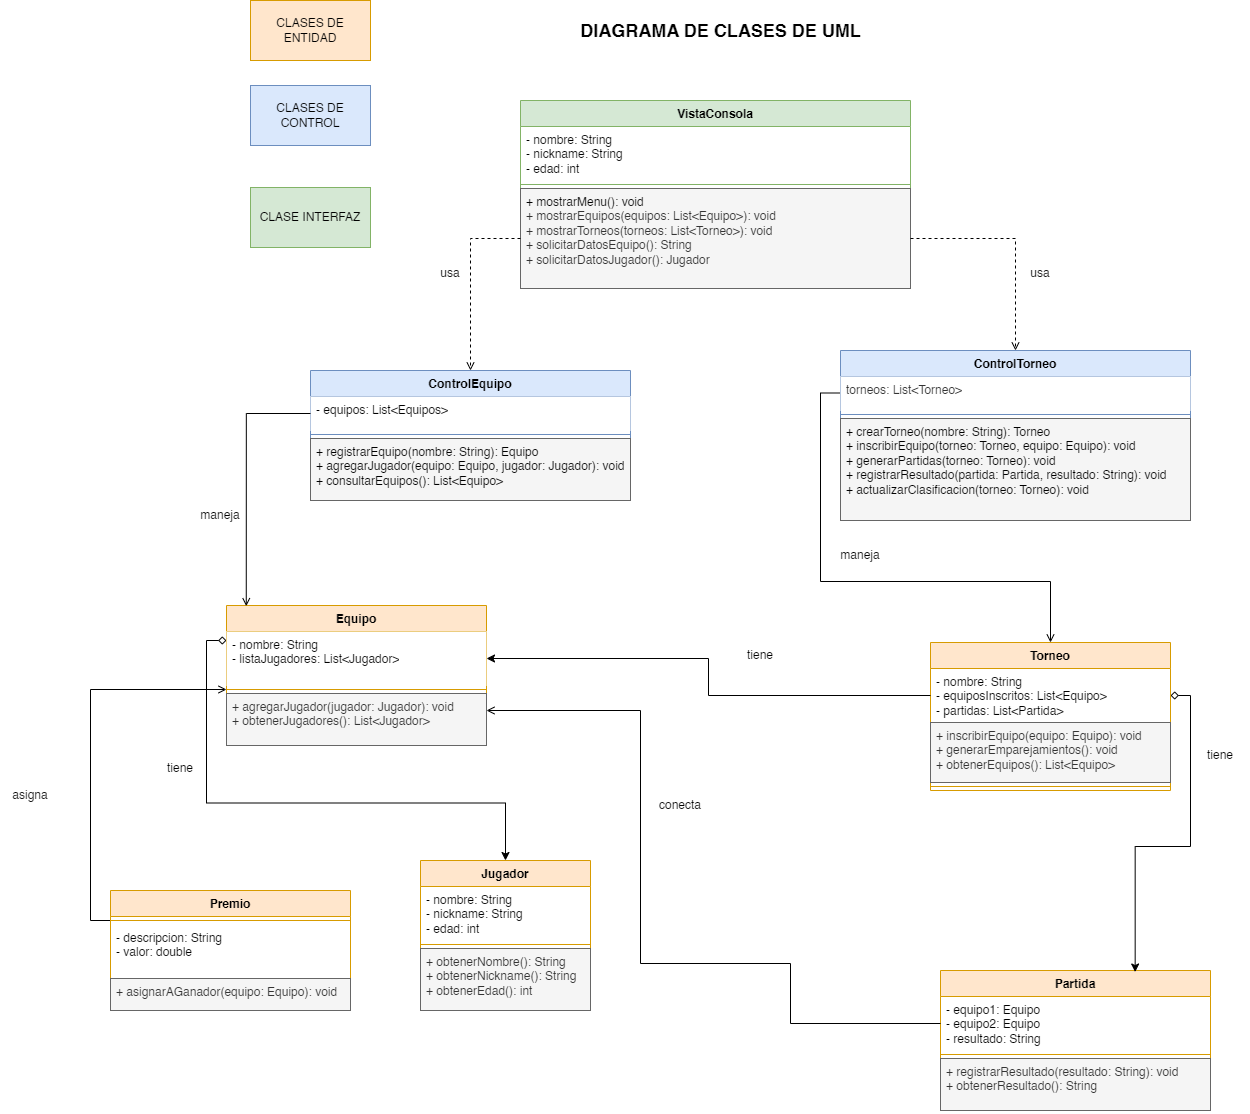

The diagram above was exported from draw.io. Its source (the exported page's mxGraphModel, read from the mxfile embedded in the PNG):
<mxGraphModel dx="4273" dy="2434" grid="1" gridSize="10" guides="1" tooltips="1" connect="1" arrows="1" fold="1" page="1" pageScale="1" pageWidth="827" pageHeight="1169" math="0" shadow="0">
  <root>
    <mxCell id="0" />
    <mxCell id="1" parent="0" />
    <mxCell id="Cr384_RqNQXbBRGrC97y-1" value="Jugador" style="swimlane;fontStyle=1;align=center;verticalAlign=top;childLayout=stackLayout;horizontal=1;startSize=26;horizontalStack=0;resizeParent=1;resizeParentMax=0;resizeLast=0;collapsible=1;marginBottom=0;whiteSpace=wrap;html=1;fillColor=#ffe6cc;strokeColor=#d79b00;" vertex="1" parent="1">
      <mxGeometry x="-1860" y="460" width="170" height="150" as="geometry" />
    </mxCell>
    <mxCell id="Cr384_RqNQXbBRGrC97y-2" value="- nombre: String&lt;div&gt;- nickname: String&lt;/div&gt;&lt;div&gt;- edad: int&lt;/div&gt;&lt;div&gt;&lt;br&gt;&lt;/div&gt;" style="text;strokeColor=none;fillColor=none;align=left;verticalAlign=top;spacingLeft=4;spacingRight=4;overflow=hidden;rotatable=0;points=[[0,0.5],[1,0.5]];portConstraint=eastwest;whiteSpace=wrap;html=1;" vertex="1" parent="Cr384_RqNQXbBRGrC97y-1">
      <mxGeometry y="26" width="170" height="54" as="geometry" />
    </mxCell>
    <mxCell id="Cr384_RqNQXbBRGrC97y-3" value="" style="line;strokeWidth=1;fillColor=none;align=left;verticalAlign=middle;spacingTop=-1;spacingLeft=3;spacingRight=3;rotatable=0;labelPosition=right;points=[];portConstraint=eastwest;strokeColor=inherit;" vertex="1" parent="Cr384_RqNQXbBRGrC97y-1">
      <mxGeometry y="80" width="170" height="8" as="geometry" />
    </mxCell>
    <mxCell id="Cr384_RqNQXbBRGrC97y-4" value="&lt;div&gt;+ obtenerNombre(): String&lt;/div&gt;&lt;div&gt;+ obtenerNickname(): String&lt;/div&gt;&lt;div&gt;+ obtenerEdad(): int&lt;/div&gt;" style="text;strokeColor=#666666;fillColor=#f5f5f5;align=left;verticalAlign=top;spacingLeft=4;spacingRight=4;overflow=hidden;rotatable=0;points=[[0,0.5],[1,0.5]];portConstraint=eastwest;whiteSpace=wrap;html=1;fontColor=#333333;" vertex="1" parent="Cr384_RqNQXbBRGrC97y-1">
      <mxGeometry y="88" width="170" height="62" as="geometry" />
    </mxCell>
    <mxCell id="Cr384_RqNQXbBRGrC97y-5" style="edgeStyle=orthogonalEdgeStyle;rounded=0;orthogonalLoop=1;jettySize=auto;html=1;exitX=0;exitY=0.25;exitDx=0;exitDy=0;entryX=0.5;entryY=0;entryDx=0;entryDy=0;startArrow=diamond;startFill=0;" edge="1" parent="1" source="Cr384_RqNQXbBRGrC97y-6" target="Cr384_RqNQXbBRGrC97y-1">
      <mxGeometry relative="1" as="geometry" />
    </mxCell>
    <mxCell id="Cr384_RqNQXbBRGrC97y-6" value="Equipo" style="swimlane;fontStyle=1;align=center;verticalAlign=top;childLayout=stackLayout;horizontal=1;startSize=26;horizontalStack=0;resizeParent=1;resizeParentMax=0;resizeLast=0;collapsible=1;marginBottom=0;whiteSpace=wrap;html=1;fillColor=#ffe6cc;strokeColor=#d79b00;" vertex="1" parent="1">
      <mxGeometry x="-2054" y="205" width="260" height="140" as="geometry">
        <mxRectangle x="-1410" y="522" width="80" height="30" as="alternateBounds" />
      </mxGeometry>
    </mxCell>
    <mxCell id="Cr384_RqNQXbBRGrC97y-7" value="&lt;div&gt;&lt;div&gt;- nombre: String&lt;/div&gt;&lt;div&gt;- listaJugadores: List&amp;lt;Jugador&amp;gt;&lt;/div&gt;&lt;/div&gt;" style="text;strokeColor=none;fillColor=default;align=left;verticalAlign=top;spacingLeft=4;spacingRight=4;overflow=hidden;rotatable=0;points=[[0,0.5],[1,0.5]];portConstraint=eastwest;whiteSpace=wrap;html=1;" vertex="1" parent="Cr384_RqNQXbBRGrC97y-6">
      <mxGeometry y="26" width="260" height="54" as="geometry" />
    </mxCell>
    <mxCell id="Cr384_RqNQXbBRGrC97y-8" value="" style="line;strokeWidth=1;fillColor=none;align=left;verticalAlign=middle;spacingTop=-1;spacingLeft=3;spacingRight=3;rotatable=0;labelPosition=right;points=[];portConstraint=eastwest;strokeColor=inherit;" vertex="1" parent="Cr384_RqNQXbBRGrC97y-6">
      <mxGeometry y="80" width="260" height="8" as="geometry" />
    </mxCell>
    <mxCell id="Cr384_RqNQXbBRGrC97y-9" value="&lt;div&gt;+ agregarJugador(jugador: Jugador): void&lt;/div&gt;&lt;div&gt;+ obtenerJugadores(): List&amp;lt;Jugador&amp;gt;&lt;/div&gt;" style="text;strokeColor=#666666;fillColor=#f5f5f5;align=left;verticalAlign=top;spacingLeft=4;spacingRight=4;overflow=hidden;rotatable=0;points=[[0,0.5],[1,0.5]];portConstraint=eastwest;whiteSpace=wrap;html=1;fontColor=#333333;" vertex="1" parent="Cr384_RqNQXbBRGrC97y-6">
      <mxGeometry y="88" width="260" height="52" as="geometry" />
    </mxCell>
    <mxCell id="Cr384_RqNQXbBRGrC97y-10" value="Torneo" style="swimlane;fontStyle=1;align=center;verticalAlign=top;childLayout=stackLayout;horizontal=1;startSize=26;horizontalStack=0;resizeParent=1;resizeParentMax=0;resizeLast=0;collapsible=1;marginBottom=0;whiteSpace=wrap;html=1;fillColor=#ffe6cc;strokeColor=#d79b00;" vertex="1" parent="1">
      <mxGeometry x="-1350" y="242" width="240" height="148" as="geometry">
        <mxRectangle x="-1410" y="522" width="80" height="30" as="alternateBounds" />
      </mxGeometry>
    </mxCell>
    <mxCell id="Cr384_RqNQXbBRGrC97y-11" value="&lt;div&gt;- nombre: String&lt;/div&gt;&lt;div&gt;- equiposInscritos: List&amp;lt;Equipo&amp;gt;&lt;/div&gt;&lt;div&gt;- partidas: List&amp;lt;Partida&amp;gt;&lt;/div&gt;" style="text;strokeColor=none;fillColor=none;align=left;verticalAlign=top;spacingLeft=4;spacingRight=4;overflow=hidden;rotatable=0;points=[[0,0.5],[1,0.5]];portConstraint=eastwest;whiteSpace=wrap;html=1;" vertex="1" parent="Cr384_RqNQXbBRGrC97y-10">
      <mxGeometry y="26" width="240" height="54" as="geometry" />
    </mxCell>
    <mxCell id="Cr384_RqNQXbBRGrC97y-12" value="&lt;div&gt;+ inscribirEquipo(equipo: Equipo): void&lt;/div&gt;&lt;div&gt;+ generarEmparejamientos(): void&lt;/div&gt;&lt;div&gt;+ obtenerEquipos(): List&amp;lt;Equipo&amp;gt;&lt;/div&gt;" style="text;strokeColor=#666666;fillColor=#f5f5f5;align=left;verticalAlign=top;spacingLeft=4;spacingRight=4;overflow=hidden;rotatable=0;points=[[0,0.5],[1,0.5]];portConstraint=eastwest;whiteSpace=wrap;html=1;fontColor=#333333;" vertex="1" parent="Cr384_RqNQXbBRGrC97y-10">
      <mxGeometry y="80" width="240" height="60" as="geometry" />
    </mxCell>
    <mxCell id="Cr384_RqNQXbBRGrC97y-13" value="" style="line;strokeWidth=1;fillColor=none;align=left;verticalAlign=middle;spacingTop=-1;spacingLeft=3;spacingRight=3;rotatable=0;labelPosition=right;points=[];portConstraint=eastwest;strokeColor=inherit;" vertex="1" parent="Cr384_RqNQXbBRGrC97y-10">
      <mxGeometry y="140" width="240" height="8" as="geometry" />
    </mxCell>
    <mxCell id="Cr384_RqNQXbBRGrC97y-14" value="Partida" style="swimlane;fontStyle=1;align=center;verticalAlign=top;childLayout=stackLayout;horizontal=1;startSize=26;horizontalStack=0;resizeParent=1;resizeParentMax=0;resizeLast=0;collapsible=1;marginBottom=0;whiteSpace=wrap;html=1;fillColor=#ffe6cc;strokeColor=#d79b00;" vertex="1" parent="1">
      <mxGeometry x="-1340" y="570" width="270" height="140" as="geometry">
        <mxRectangle x="-1410" y="522" width="80" height="30" as="alternateBounds" />
      </mxGeometry>
    </mxCell>
    <mxCell id="Cr384_RqNQXbBRGrC97y-15" value="&lt;div&gt;- equipo1: Equipo&lt;/div&gt;&lt;div&gt;- equipo2: Equipo&lt;/div&gt;&lt;div&gt;- resultado: String&lt;/div&gt;&lt;div&gt;&lt;br&gt;&lt;/div&gt;" style="text;strokeColor=none;fillColor=none;align=left;verticalAlign=top;spacingLeft=4;spacingRight=4;overflow=hidden;rotatable=0;points=[[0,0.5],[1,0.5]];portConstraint=eastwest;whiteSpace=wrap;html=1;" vertex="1" parent="Cr384_RqNQXbBRGrC97y-14">
      <mxGeometry y="26" width="270" height="54" as="geometry" />
    </mxCell>
    <mxCell id="Cr384_RqNQXbBRGrC97y-16" value="" style="line;strokeWidth=1;fillColor=none;align=left;verticalAlign=middle;spacingTop=-1;spacingLeft=3;spacingRight=3;rotatable=0;labelPosition=right;points=[];portConstraint=eastwest;strokeColor=inherit;" vertex="1" parent="Cr384_RqNQXbBRGrC97y-14">
      <mxGeometry y="80" width="270" height="8" as="geometry" />
    </mxCell>
    <mxCell id="Cr384_RqNQXbBRGrC97y-17" value="&lt;div&gt;+ registrarResultado(resultado: String): void&lt;/div&gt;&lt;div&gt;+ obtenerResultado(): String&lt;/div&gt;" style="text;strokeColor=#666666;fillColor=#f5f5f5;align=left;verticalAlign=top;spacingLeft=4;spacingRight=4;overflow=hidden;rotatable=0;points=[[0,0.5],[1,0.5]];portConstraint=eastwest;whiteSpace=wrap;html=1;fontColor=#333333;" vertex="1" parent="Cr384_RqNQXbBRGrC97y-14">
      <mxGeometry y="88" width="270" height="52" as="geometry" />
    </mxCell>
    <mxCell id="Cr384_RqNQXbBRGrC97y-18" style="edgeStyle=orthogonalEdgeStyle;rounded=0;orthogonalLoop=1;jettySize=auto;html=1;exitX=0;exitY=0.25;exitDx=0;exitDy=0;endArrow=open;endFill=0;" edge="1" parent="1" source="Cr384_RqNQXbBRGrC97y-19" target="Cr384_RqNQXbBRGrC97y-8">
      <mxGeometry relative="1" as="geometry" />
    </mxCell>
    <mxCell id="Cr384_RqNQXbBRGrC97y-19" value="Premio" style="swimlane;fontStyle=1;align=center;verticalAlign=top;childLayout=stackLayout;horizontal=1;startSize=26;horizontalStack=0;resizeParent=1;resizeParentMax=0;resizeLast=0;collapsible=1;marginBottom=0;whiteSpace=wrap;html=1;fillColor=#ffe6cc;strokeColor=#d79b00;" vertex="1" parent="1">
      <mxGeometry x="-2170" y="490" width="240" height="120" as="geometry">
        <mxRectangle x="-1410" y="522" width="80" height="30" as="alternateBounds" />
      </mxGeometry>
    </mxCell>
    <mxCell id="Cr384_RqNQXbBRGrC97y-20" value="" style="line;strokeWidth=1;fillColor=none;align=left;verticalAlign=middle;spacingTop=-1;spacingLeft=3;spacingRight=3;rotatable=0;labelPosition=right;points=[];portConstraint=eastwest;strokeColor=inherit;" vertex="1" parent="Cr384_RqNQXbBRGrC97y-19">
      <mxGeometry y="26" width="240" height="8" as="geometry" />
    </mxCell>
    <mxCell id="Cr384_RqNQXbBRGrC97y-21" value="&lt;div&gt;- descripcion: String&lt;/div&gt;&lt;div&gt;- valor: double&lt;/div&gt;" style="text;strokeColor=none;fillColor=none;align=left;verticalAlign=top;spacingLeft=4;spacingRight=4;overflow=hidden;rotatable=0;points=[[0,0.5],[1,0.5]];portConstraint=eastwest;whiteSpace=wrap;html=1;" vertex="1" parent="Cr384_RqNQXbBRGrC97y-19">
      <mxGeometry y="34" width="240" height="54" as="geometry" />
    </mxCell>
    <mxCell id="Cr384_RqNQXbBRGrC97y-22" value="+ asignarAGanador(equipo: Equipo): void" style="text;align=left;verticalAlign=top;spacingLeft=4;spacingRight=4;overflow=hidden;rotatable=0;points=[[0,0.5],[1,0.5]];portConstraint=eastwest;whiteSpace=wrap;html=1;fillColor=#f5f5f5;strokeColor=#666666;fontColor=#333333;" vertex="1" parent="Cr384_RqNQXbBRGrC97y-19">
      <mxGeometry y="88" width="240" height="32" as="geometry" />
    </mxCell>
    <mxCell id="Cr384_RqNQXbBRGrC97y-23" value="&lt;span style=&quot;font-size: 18px;&quot;&gt;&lt;b&gt;DIAGRAMA DE CLASES DE UML&lt;/b&gt;&lt;/span&gt;" style="text;html=1;align=center;verticalAlign=middle;resizable=0;points=[];autosize=1;strokeColor=none;fillColor=none;" vertex="1" parent="1">
      <mxGeometry x="-1710" y="-390" width="300" height="40" as="geometry" />
    </mxCell>
    <mxCell id="Cr384_RqNQXbBRGrC97y-24" value="CLASES DE ENTIDAD" style="rounded=0;whiteSpace=wrap;html=1;fillColor=#ffe6cc;strokeColor=#d79b00;" vertex="1" parent="1">
      <mxGeometry x="-2030" y="-400" width="120" height="60" as="geometry" />
    </mxCell>
    <mxCell id="Cr384_RqNQXbBRGrC97y-25" value="CLASES DE CONTROL" style="rounded=0;whiteSpace=wrap;html=1;fillColor=#dae8fc;strokeColor=#6c8ebf;" vertex="1" parent="1">
      <mxGeometry x="-2030" y="-315" width="120" height="60" as="geometry" />
    </mxCell>
    <mxCell id="Cr384_RqNQXbBRGrC97y-26" value="CLASE INTERFAZ" style="rounded=0;whiteSpace=wrap;html=1;fillColor=#d5e8d4;strokeColor=#82b366;" vertex="1" parent="1">
      <mxGeometry x="-2030" y="-213" width="120" height="60" as="geometry" />
    </mxCell>
    <mxCell id="Cr384_RqNQXbBRGrC97y-27" value="VistaConsola" style="swimlane;fontStyle=1;align=center;verticalAlign=top;childLayout=stackLayout;horizontal=1;startSize=26;horizontalStack=0;resizeParent=1;resizeParentMax=0;resizeLast=0;collapsible=1;marginBottom=0;whiteSpace=wrap;html=1;fillColor=#d5e8d4;strokeColor=#82b366;" vertex="1" parent="1">
      <mxGeometry x="-1760" y="-300" width="390" height="188" as="geometry" />
    </mxCell>
    <mxCell id="Cr384_RqNQXbBRGrC97y-28" value="- nombre: String&lt;div&gt;- nickname: String&lt;/div&gt;&lt;div&gt;- edad: int&lt;/div&gt;&lt;div&gt;&lt;br&gt;&lt;/div&gt;" style="text;strokeColor=none;fillColor=none;align=left;verticalAlign=top;spacingLeft=4;spacingRight=4;overflow=hidden;rotatable=0;points=[[0,0.5],[1,0.5]];portConstraint=eastwest;whiteSpace=wrap;html=1;" vertex="1" parent="Cr384_RqNQXbBRGrC97y-27">
      <mxGeometry y="26" width="390" height="54" as="geometry" />
    </mxCell>
    <mxCell id="Cr384_RqNQXbBRGrC97y-29" value="" style="line;strokeWidth=1;fillColor=none;align=left;verticalAlign=middle;spacingTop=-1;spacingLeft=3;spacingRight=3;rotatable=0;labelPosition=right;points=[];portConstraint=eastwest;strokeColor=inherit;" vertex="1" parent="Cr384_RqNQXbBRGrC97y-27">
      <mxGeometry y="80" width="390" height="8" as="geometry" />
    </mxCell>
    <mxCell id="Cr384_RqNQXbBRGrC97y-30" value="&lt;div&gt;&lt;span style=&quot;background-color: transparent; color: light-dark(rgb(0, 0, 0), rgb(255, 255, 255));&quot;&gt;+ mostrarMenu(): void&lt;/span&gt;&lt;/div&gt;&lt;div&gt;+ mostrarEquipos(equipos: List&amp;lt;Equipo&amp;gt;): void&lt;/div&gt;&lt;div&gt;+ mostrarTorneos(torneos: List&amp;lt;Torneo&amp;gt;): void&lt;/div&gt;&lt;div&gt;+ solicitarDatosEquipo(): String&lt;/div&gt;&lt;div&gt;+ solicitarDatosJugador(): Jugador&lt;br&gt;&lt;/div&gt;" style="text;strokeColor=#666666;fillColor=#f5f5f5;align=left;verticalAlign=top;spacingLeft=4;spacingRight=4;overflow=hidden;rotatable=0;points=[[0,0.5],[1,0.5]];portConstraint=eastwest;whiteSpace=wrap;html=1;fontColor=#333333;" vertex="1" parent="Cr384_RqNQXbBRGrC97y-27">
      <mxGeometry y="88" width="390" height="100" as="geometry" />
    </mxCell>
    <mxCell id="Cr384_RqNQXbBRGrC97y-31" value="ControlEquipo" style="swimlane;fontStyle=1;align=center;verticalAlign=top;childLayout=stackLayout;horizontal=1;startSize=26;horizontalStack=0;resizeParent=1;resizeParentMax=0;resizeLast=0;collapsible=1;marginBottom=0;whiteSpace=wrap;html=1;fillColor=#dae8fc;strokeColor=#6c8ebf;" vertex="1" parent="1">
      <mxGeometry x="-1970" y="-30" width="320" height="130" as="geometry">
        <mxRectangle x="-1410" y="522" width="80" height="30" as="alternateBounds" />
      </mxGeometry>
    </mxCell>
    <mxCell id="Cr384_RqNQXbBRGrC97y-32" value="&lt;div&gt;&lt;span style=&quot;background-color: transparent; color: light-dark(rgb(0, 0, 0), rgb(255, 255, 255));&quot;&gt;- equipos: List&amp;lt;Equipos&amp;gt;&lt;/span&gt;&lt;/div&gt;" style="text;strokeColor=none;fillColor=default;align=left;verticalAlign=top;spacingLeft=4;spacingRight=4;overflow=hidden;rotatable=0;points=[[0,0.5],[1,0.5]];portConstraint=eastwest;whiteSpace=wrap;html=1;" vertex="1" parent="Cr384_RqNQXbBRGrC97y-31">
      <mxGeometry y="26" width="320" height="34" as="geometry" />
    </mxCell>
    <mxCell id="Cr384_RqNQXbBRGrC97y-33" value="" style="line;strokeWidth=1;fillColor=none;align=left;verticalAlign=middle;spacingTop=-1;spacingLeft=3;spacingRight=3;rotatable=0;labelPosition=right;points=[];portConstraint=eastwest;strokeColor=inherit;" vertex="1" parent="Cr384_RqNQXbBRGrC97y-31">
      <mxGeometry y="60" width="320" height="8" as="geometry" />
    </mxCell>
    <mxCell id="Cr384_RqNQXbBRGrC97y-34" value="&lt;div style=&quot;color: rgb(0, 0, 0);&quot;&gt;&lt;span style=&quot;background-color: transparent;&quot;&gt;+ registrarEquipo(nombre: String): Equipo&lt;/span&gt;&lt;/div&gt;&lt;div style=&quot;color: rgb(0, 0, 0);&quot;&gt;+ agregarJugador(equipo: Equipo, jugador: Jugador): void&lt;/div&gt;&lt;div style=&quot;color: rgb(0, 0, 0);&quot;&gt;+ consultarEquipos(): List&amp;lt;Equipo&amp;gt;&lt;br&gt;&lt;/div&gt;" style="text;strokeColor=#666666;fillColor=#f5f5f5;align=left;verticalAlign=top;spacingLeft=4;spacingRight=4;overflow=hidden;rotatable=0;points=[[0,0.5],[1,0.5]];portConstraint=eastwest;whiteSpace=wrap;html=1;fontColor=#333333;" vertex="1" parent="Cr384_RqNQXbBRGrC97y-31">
      <mxGeometry y="68" width="320" height="62" as="geometry" />
    </mxCell>
    <mxCell id="Cr384_RqNQXbBRGrC97y-35" style="edgeStyle=orthogonalEdgeStyle;rounded=0;orthogonalLoop=1;jettySize=auto;html=1;exitX=0;exitY=0.25;exitDx=0;exitDy=0;entryX=0.5;entryY=0;entryDx=0;entryDy=0;endArrow=open;endFill=0;" edge="1" parent="1" source="Cr384_RqNQXbBRGrC97y-36" target="Cr384_RqNQXbBRGrC97y-10">
      <mxGeometry relative="1" as="geometry" />
    </mxCell>
    <mxCell id="Cr384_RqNQXbBRGrC97y-36" value="ControlTorneo" style="swimlane;fontStyle=1;align=center;verticalAlign=top;childLayout=stackLayout;horizontal=1;startSize=26;horizontalStack=0;resizeParent=1;resizeParentMax=0;resizeLast=0;collapsible=1;marginBottom=0;whiteSpace=wrap;html=1;fillColor=#dae8fc;strokeColor=#6c8ebf;" vertex="1" parent="1">
      <mxGeometry x="-1440" y="-50" width="350" height="170" as="geometry">
        <mxRectangle x="-1410" y="522" width="80" height="30" as="alternateBounds" />
      </mxGeometry>
    </mxCell>
    <mxCell id="Cr384_RqNQXbBRGrC97y-37" value="&lt;span style=&quot;color: rgb(51, 51, 51);&quot;&gt;torneos: List&amp;lt;Torneo&amp;gt;&lt;/span&gt;" style="text;strokeColor=none;fillColor=default;align=left;verticalAlign=top;spacingLeft=4;spacingRight=4;overflow=hidden;rotatable=0;points=[[0,0.5],[1,0.5]];portConstraint=eastwest;whiteSpace=wrap;html=1;" vertex="1" parent="Cr384_RqNQXbBRGrC97y-36">
      <mxGeometry y="26" width="350" height="34" as="geometry" />
    </mxCell>
    <mxCell id="Cr384_RqNQXbBRGrC97y-38" value="" style="line;strokeWidth=1;fillColor=none;align=left;verticalAlign=middle;spacingTop=-1;spacingLeft=3;spacingRight=3;rotatable=0;labelPosition=right;points=[];portConstraint=eastwest;strokeColor=inherit;" vertex="1" parent="Cr384_RqNQXbBRGrC97y-36">
      <mxGeometry y="60" width="350" height="8" as="geometry" />
    </mxCell>
    <mxCell id="Cr384_RqNQXbBRGrC97y-39" value="&lt;div style=&quot;color: rgb(0, 0, 0);&quot;&gt;&lt;div&gt;+ crearTorneo(nombre: String): Torneo&lt;/div&gt;&lt;div&gt;+ inscribirEquipo(torneo: Torneo, equipo: Equipo): void&lt;/div&gt;&lt;div&gt;+ generarPartidas(torneo: Torneo): void&lt;/div&gt;&lt;div&gt;+ registrarResultado(partida: Partida, resultado: String): void&lt;/div&gt;&lt;div&gt;+ actualizarClasificacion(torneo: Torneo): void&lt;/div&gt;&lt;/div&gt;" style="text;strokeColor=#666666;fillColor=#f5f5f5;align=left;verticalAlign=top;spacingLeft=4;spacingRight=4;overflow=hidden;rotatable=0;points=[[0,0.5],[1,0.5]];portConstraint=eastwest;whiteSpace=wrap;html=1;fontColor=#333333;" vertex="1" parent="Cr384_RqNQXbBRGrC97y-36">
      <mxGeometry y="68" width="350" height="102" as="geometry" />
    </mxCell>
    <mxCell id="Cr384_RqNQXbBRGrC97y-40" style="edgeStyle=orthogonalEdgeStyle;rounded=0;orthogonalLoop=1;jettySize=auto;html=1;exitX=0;exitY=0.5;exitDx=0;exitDy=0;entryX=0.076;entryY=0.005;entryDx=0;entryDy=0;entryPerimeter=0;endArrow=open;endFill=0;" edge="1" parent="1" source="Cr384_RqNQXbBRGrC97y-32" target="Cr384_RqNQXbBRGrC97y-6">
      <mxGeometry relative="1" as="geometry" />
    </mxCell>
    <mxCell id="Cr384_RqNQXbBRGrC97y-41" value="maneja" style="text;html=1;align=center;verticalAlign=middle;whiteSpace=wrap;rounded=0;" vertex="1" parent="1">
      <mxGeometry x="-2090" y="100" width="60" height="30" as="geometry" />
    </mxCell>
    <mxCell id="Cr384_RqNQXbBRGrC97y-42" value="maneja" style="text;html=1;align=center;verticalAlign=middle;whiteSpace=wrap;rounded=0;" vertex="1" parent="1">
      <mxGeometry x="-1450" y="140" width="60" height="30" as="geometry" />
    </mxCell>
    <mxCell id="Cr384_RqNQXbBRGrC97y-43" value="tiene" style="text;html=1;align=center;verticalAlign=middle;whiteSpace=wrap;rounded=0;" vertex="1" parent="1">
      <mxGeometry x="-2130" y="352.5" width="60" height="30" as="geometry" />
    </mxCell>
    <mxCell id="Cr384_RqNQXbBRGrC97y-44" style="edgeStyle=orthogonalEdgeStyle;rounded=0;orthogonalLoop=1;jettySize=auto;html=1;exitX=0;exitY=0.5;exitDx=0;exitDy=0;entryX=1;entryY=0.5;entryDx=0;entryDy=0;" edge="1" parent="1" source="Cr384_RqNQXbBRGrC97y-11" target="Cr384_RqNQXbBRGrC97y-7">
      <mxGeometry relative="1" as="geometry" />
    </mxCell>
    <mxCell id="Cr384_RqNQXbBRGrC97y-45" value="tiene" style="text;html=1;align=center;verticalAlign=middle;whiteSpace=wrap;rounded=0;" vertex="1" parent="1">
      <mxGeometry x="-1550" y="240" width="60" height="30" as="geometry" />
    </mxCell>
    <mxCell id="Cr384_RqNQXbBRGrC97y-46" style="edgeStyle=orthogonalEdgeStyle;rounded=0;orthogonalLoop=1;jettySize=auto;html=1;exitX=1;exitY=0.5;exitDx=0;exitDy=0;entryX=0.721;entryY=0.011;entryDx=0;entryDy=0;entryPerimeter=0;startArrow=diamond;startFill=0;" edge="1" parent="1" source="Cr384_RqNQXbBRGrC97y-11" target="Cr384_RqNQXbBRGrC97y-14">
      <mxGeometry relative="1" as="geometry" />
    </mxCell>
    <mxCell id="Cr384_RqNQXbBRGrC97y-47" value="tiene" style="text;html=1;align=center;verticalAlign=middle;whiteSpace=wrap;rounded=0;" vertex="1" parent="1">
      <mxGeometry x="-1090" y="340" width="60" height="30" as="geometry" />
    </mxCell>
    <mxCell id="Cr384_RqNQXbBRGrC97y-48" style="edgeStyle=orthogonalEdgeStyle;rounded=0;orthogonalLoop=1;jettySize=auto;html=1;exitX=0;exitY=0.5;exitDx=0;exitDy=0;entryX=1;entryY=0.75;entryDx=0;entryDy=0;endArrow=open;endFill=0;" edge="1" parent="1" source="Cr384_RqNQXbBRGrC97y-15" target="Cr384_RqNQXbBRGrC97y-6">
      <mxGeometry relative="1" as="geometry">
        <Array as="points">
          <mxPoint x="-1490" y="563" />
          <mxPoint x="-1640" y="563" />
          <mxPoint x="-1640" y="310" />
        </Array>
      </mxGeometry>
    </mxCell>
    <mxCell id="Cr384_RqNQXbBRGrC97y-49" value="conecta" style="text;html=1;align=center;verticalAlign=middle;whiteSpace=wrap;rounded=0;" vertex="1" parent="1">
      <mxGeometry x="-1630" y="390" width="60" height="30" as="geometry" />
    </mxCell>
    <mxCell id="Cr384_RqNQXbBRGrC97y-50" value="asigna" style="text;html=1;align=center;verticalAlign=middle;whiteSpace=wrap;rounded=0;" vertex="1" parent="1">
      <mxGeometry x="-2280" y="380" width="60" height="30" as="geometry" />
    </mxCell>
    <mxCell id="Cr384_RqNQXbBRGrC97y-51" style="edgeStyle=orthogonalEdgeStyle;rounded=0;orthogonalLoop=1;jettySize=auto;html=1;exitX=0;exitY=0.5;exitDx=0;exitDy=0;entryX=0.5;entryY=0;entryDx=0;entryDy=0;endArrow=open;endFill=0;dashed=1;" edge="1" parent="1" source="Cr384_RqNQXbBRGrC97y-30" target="Cr384_RqNQXbBRGrC97y-31">
      <mxGeometry relative="1" as="geometry" />
    </mxCell>
    <mxCell id="Cr384_RqNQXbBRGrC97y-52" style="edgeStyle=orthogonalEdgeStyle;rounded=0;orthogonalLoop=1;jettySize=auto;html=1;exitX=1;exitY=0.5;exitDx=0;exitDy=0;endArrow=open;endFill=0;dashed=1;" edge="1" parent="1" source="Cr384_RqNQXbBRGrC97y-30" target="Cr384_RqNQXbBRGrC97y-36">
      <mxGeometry relative="1" as="geometry" />
    </mxCell>
    <mxCell id="Cr384_RqNQXbBRGrC97y-53" value="usa" style="text;html=1;align=center;verticalAlign=middle;whiteSpace=wrap;rounded=0;" vertex="1" parent="1">
      <mxGeometry x="-1860" y="-142" width="60" height="30" as="geometry" />
    </mxCell>
    <mxCell id="Cr384_RqNQXbBRGrC97y-54" value="usa" style="text;html=1;align=center;verticalAlign=middle;whiteSpace=wrap;rounded=0;" vertex="1" parent="1">
      <mxGeometry x="-1270" y="-142" width="60" height="30" as="geometry" />
    </mxCell>
  </root>
</mxGraphModel>